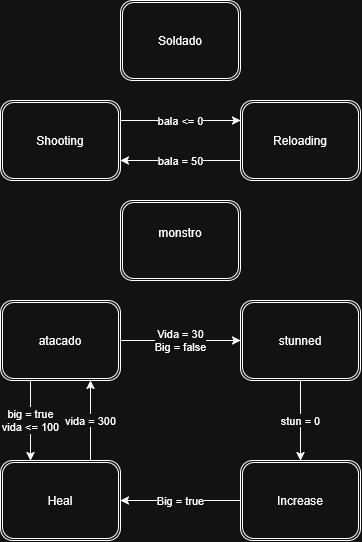

The diagram above was exported from draw.io. Its source (the exported page's mxGraphModel, read from the mxfile embedded in the PNG):
<mxGraphModel dx="1122" dy="636" grid="1" gridSize="10" guides="1" tooltips="1" connect="1" arrows="1" fold="1" page="1" pageScale="1" pageWidth="850" pageHeight="1100" math="0" shadow="0">
  <root>
    <mxCell id="0" />
    <mxCell id="1" parent="0" />
    <mxCell id="6xD6MSjDUB_rYj-sEykK-17" parent="1" style="shape=ext;double=1;rounded=1;whiteSpace=wrap;html=1;" value="Soldado" vertex="1">
      <mxGeometry height="80" width="120" x="340" y="20" as="geometry" />
    </mxCell>
    <mxCell id="6xD6MSjDUB_rYj-sEykK-20" edge="1" parent="1" source="6xD6MSjDUB_rYj-sEykK-18" style="edgeStyle=orthogonalEdgeStyle;rounded=0;orthogonalLoop=1;jettySize=auto;html=1;exitX=1;exitY=0.25;exitDx=0;exitDy=0;entryX=0;entryY=0.25;entryDx=0;entryDy=0;" target="6xD6MSjDUB_rYj-sEykK-19" value="bala &amp;lt;= 0">
      <mxGeometry relative="1" as="geometry" />
    </mxCell>
    <mxCell id="6xD6MSjDUB_rYj-sEykK-18" parent="1" style="shape=ext;double=1;rounded=1;whiteSpace=wrap;html=1;" value="Shooting" vertex="1">
      <mxGeometry height="80" width="120" x="220" y="120" as="geometry" />
    </mxCell>
    <mxCell id="6xD6MSjDUB_rYj-sEykK-21" edge="1" parent="1" source="6xD6MSjDUB_rYj-sEykK-19" style="edgeStyle=orthogonalEdgeStyle;rounded=0;orthogonalLoop=1;jettySize=auto;html=1;exitX=0;exitY=0.75;exitDx=0;exitDy=0;entryX=1;entryY=0.75;entryDx=0;entryDy=0;" target="6xD6MSjDUB_rYj-sEykK-18" value="bala = 50">
      <mxGeometry relative="1" as="geometry" />
    </mxCell>
    <mxCell id="6xD6MSjDUB_rYj-sEykK-19" parent="1" style="shape=ext;double=1;rounded=1;whiteSpace=wrap;html=1;" value="Reloading" vertex="1">
      <mxGeometry height="80" width="120" x="460" y="120" as="geometry" />
    </mxCell>
    <mxCell id="6xD6MSjDUB_rYj-sEykK-22" parent="1" style="shape=ext;double=1;rounded=1;whiteSpace=wrap;html=1;" value="&lt;div&gt;monstro&lt;/div&gt;&lt;div&gt;&lt;br&gt;&lt;/div&gt;" vertex="1">
      <mxGeometry height="80" width="120" x="340" y="220" as="geometry" />
    </mxCell>
    <mxCell id="6xD6MSjDUB_rYj-sEykK-28" edge="1" parent="1" source="6xD6MSjDUB_rYj-sEykK-23" style="edgeStyle=orthogonalEdgeStyle;rounded=0;orthogonalLoop=1;jettySize=auto;html=1;exitX=1;exitY=0.5;exitDx=0;exitDy=0;entryX=0;entryY=0.5;entryDx=0;entryDy=0;" target="6xD6MSjDUB_rYj-sEykK-25" value="&lt;div&gt;Vida = 30&lt;/div&gt;&lt;div&gt;Big = false&lt;/div&gt;">
      <mxGeometry relative="1" as="geometry" />
    </mxCell>
    <mxCell id="6xD6MSjDUB_rYj-sEykK-33" edge="1" parent="1" source="6xD6MSjDUB_rYj-sEykK-23" style="edgeStyle=orthogonalEdgeStyle;rounded=0;orthogonalLoop=1;jettySize=auto;html=1;exitX=0.25;exitY=1;exitDx=0;exitDy=0;entryX=0.25;entryY=0;entryDx=0;entryDy=0;" target="6xD6MSjDUB_rYj-sEykK-26" value="&lt;div&gt;big = true&lt;/div&gt;&lt;div&gt;vida &amp;lt;= 100&lt;/div&gt;">
      <mxGeometry relative="1" as="geometry" />
    </mxCell>
    <mxCell id="6xD6MSjDUB_rYj-sEykK-23" parent="1" style="shape=ext;double=1;rounded=1;whiteSpace=wrap;html=1;" value="atacado" vertex="1">
      <mxGeometry height="80" width="120" x="220" y="320" as="geometry" />
    </mxCell>
    <mxCell id="6xD6MSjDUB_rYj-sEykK-31" edge="1" parent="1" source="6xD6MSjDUB_rYj-sEykK-24" style="edgeStyle=orthogonalEdgeStyle;rounded=0;orthogonalLoop=1;jettySize=auto;html=1;entryX=1;entryY=0.5;entryDx=0;entryDy=0;exitX=0;exitY=0.5;exitDx=0;exitDy=0;" target="6xD6MSjDUB_rYj-sEykK-26" value="Big = true">
      <mxGeometry relative="1" as="geometry" />
    </mxCell>
    <mxCell id="6xD6MSjDUB_rYj-sEykK-24" parent="1" style="shape=ext;double=1;rounded=1;whiteSpace=wrap;html=1;" value="Increase" vertex="1">
      <mxGeometry height="80" width="120" x="460" y="480" as="geometry" />
    </mxCell>
    <mxCell id="6xD6MSjDUB_rYj-sEykK-29" edge="1" parent="1" source="6xD6MSjDUB_rYj-sEykK-25" style="edgeStyle=orthogonalEdgeStyle;rounded=0;orthogonalLoop=1;jettySize=auto;html=1;" target="6xD6MSjDUB_rYj-sEykK-24" value="stun = 0">
      <mxGeometry relative="1" as="geometry" />
    </mxCell>
    <mxCell id="6xD6MSjDUB_rYj-sEykK-25" parent="1" style="shape=ext;double=1;rounded=1;whiteSpace=wrap;html=1;" value="stunned" vertex="1">
      <mxGeometry height="80" width="120" x="460" y="320" as="geometry" />
    </mxCell>
    <mxCell id="6xD6MSjDUB_rYj-sEykK-32" edge="1" parent="1" source="6xD6MSjDUB_rYj-sEykK-26" style="edgeStyle=orthogonalEdgeStyle;rounded=0;orthogonalLoop=1;jettySize=auto;html=1;exitX=0.75;exitY=0;exitDx=0;exitDy=0;entryX=0.75;entryY=1;entryDx=0;entryDy=0;" target="6xD6MSjDUB_rYj-sEykK-23" value="vida = 300">
      <mxGeometry relative="1" as="geometry" />
    </mxCell>
    <mxCell id="6xD6MSjDUB_rYj-sEykK-26" parent="1" style="shape=ext;double=1;rounded=1;whiteSpace=wrap;html=1;" value="Heal" vertex="1">
      <mxGeometry height="80" width="120" x="220" y="480" as="geometry" />
    </mxCell>
  </root>
</mxGraphModel>